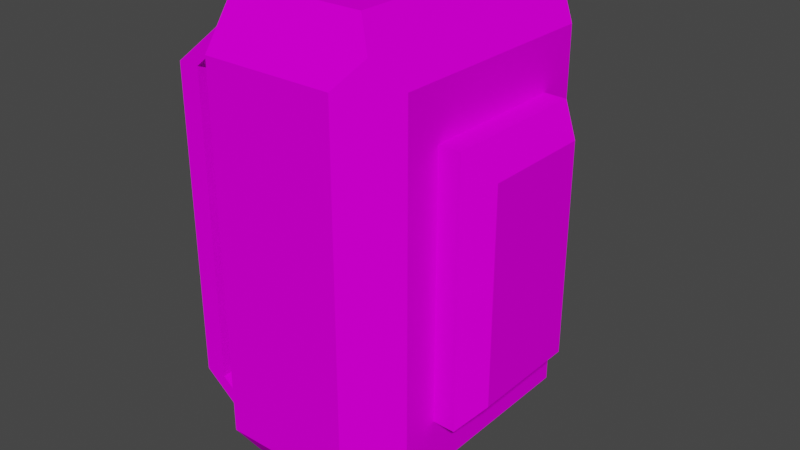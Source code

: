 # Source: bag.blend  (saved by Blender 3.5.10; exported with 4.5.12 LTS)
import bpy
from mathutils import Matrix  # noqa: F401  (used for matrix-valued properties, if any)

bpy.ops.wm.read_factory_settings(use_empty=True)
scene = bpy.context.scene
scene.name = 'Scene'

# ---- collections
col_collection = bpy.data.collections.new('Collection'); scene.collection.children.link(col_collection)

# ---- materials (node trees are filled in below, after node groups)
mat_tb_empty_002 = bpy.data.materials.new('__TB_empty.002')
mat_tb_empty_002.roughness = 1.0
mat_tb_empty_002.specular_intensity = 0.0

# ---- material node trees
mat_tb_empty_002.use_nodes = True; mat_tb_empty_002.node_tree.nodes.clear()
_N = mat_tb_empty_002.node_tree.nodes; _L = mat_tb_empty_002.node_tree.links
n0 = _N.new('ShaderNodeOutputMaterial'); n0.name = 'Material Output'; n0.location = (300, 300)
n1 = _N.new('ShaderNodeBsdfPrincipled'); n1.name = 'Principled BSDF'; n1.location = (10, 300)
n1.distribution = 'GGX'
n1.subsurface_method = 'BURLEY'
n1.inputs[2].default_value = 1.0
n1.inputs[3].default_value = 1.45
n1.inputs[13].default_value = 0.0
n1.inputs[27].default_value = (0.0, 0.0, 0.0, 1.0)
n1.inputs[28].default_value = 1.0
n2 = _N.new('ShaderNodeTexImage'); n2.name = 'Image Texture'; n2.location = (-263, 294)
n2.interpolation = 'Closest'
_L.new(n1.outputs[0], n0.inputs[0])
_L.new(n2.outputs[0], n1.inputs[0])
n0.is_active_output = True

# ---- world
world_world = bpy.data.worlds.new('World'); scene.world = world_world
world_world.use_nodes = True; world_world.node_tree.nodes.clear()
_N = world_world.node_tree.nodes; _L = world_world.node_tree.links
n0 = _N.new('ShaderNodeOutputWorld'); n0.name = 'World Output'; n0.location = (300, 300)
n1 = _N.new('ShaderNodeBackground'); n1.name = 'Background'; n1.location = (10, 300)
n1.inputs[0].default_value = (0.05088, 0.05088, 0.05088, 1.0)
_L.new(n1.outputs[0], n0.inputs[0])
n0.is_active_output = True
world_world.color = (0.05088, 0.05088, 0.05088)
world_world.use_sun_shadow = False
world_world.sun_shadow_jitter_overblur = 0.0

# ---- meshes
me_entity0_brush7_002 = bpy.data.meshes.new('entity0_brush7.002')
me_entity0_brush7_002.from_pydata([(36.0, 136.0, 0.0), (36.0, 120.0, -24.0), (36.0, 120.0, -16.0), (36.0, 131.0, 0.0), (52.0, 131.0, 0.0), (52.0, 136.0, 0.0), (52.0, 120.0, -16.0), (52.0, 120.0, -24.0), (-32.0, 112.0, 64.0), (-32.0, 32.0, 64.0), (-32.28, 32.01, 72.02), (-32.28, 112.0, 72.02), (-24.28, 104.0, 80.02), (-24.28, 40.01, 80.02), (23.72, 40.01, 80.02), (23.72, 104.0, 80.02), (31.72, 32.01, 72.02), (31.72, 112.0, 72.02), (32.0, 32.0, 64.0), (32.0, 112.0, 64.0), (-64.0, 128.0, 0.0), (-64.0, 16.0, 0.0), (-64.0, 16.0, 48.0), (-64.0, 128.0, 48.0), (-48.0, 128.0, 64.0), (-56.0, 136.0, 56.0), (-56.0, 8.0, 56.0), (-48.0, 16.0, 64.0), (-48.0, 0.0, 0.0), (-48.0, 0.0, 48.0), (-48.0, 144.0, 0.0), (-48.0, 144.0, 48.0), (48.0, 16.0, 64.0), (48.0, 128.0, 64.0), (48.0, 0.0, 48.0), (56.0, 8.0, 56.0), (56.0, 136.0, 56.0), (48.0, 144.0, 48.0), (48.0, 0.0, 0.0), (48.0, 144.0, 0.0), (64.0, 128.0, 0.0), (64.0, 16.0, 0.0), (64.0, 16.0, 48.0), (64.0, 128.0, 48.0), (36.0, 24.0, -24.0), (36.0, 8.0, 0.0), (36.0, 13.0, 0.0), (36.0, 24.0, -16.0), (52.0, 8.0, 0.0), (52.0, 13.0, 0.0), (52.0, 24.0, -16.0), (52.0, 24.0, -24.0), (-52.0, 24.0, -24.0), (-52.0, 8.0, 0.0), (-52.0, 13.0, 0.0), (-52.0, 24.0, -16.0), (-36.0, 8.0, 0.0), (-36.0, 13.0, 0.0), (-36.0, 24.0, -16.0), (-36.0, 24.0, -24.0), (36.0, 120.0, -24.0), (36.0, 24.0, -24.0), (36.0, 24.0, -16.0), (36.0, 120.0, -16.0), (52.0, 24.0, -16.0), (52.0, 120.0, -16.0), (52.0, 24.0, -24.0), (52.0, 120.0, -24.0), (-52.0, 120.0, -24.0), (-52.0, 24.0, -24.0), (-52.0, 24.0, -16.0), (-52.0, 120.0, -16.0), (-36.0, 24.0, -16.0), (-36.0, 120.0, -16.0), (-36.0, 24.0, -24.0), (-36.0, 120.0, -24.0), (-52.0, 136.0, 0.0), (-52.0, 120.0, -24.0), (-52.0, 120.0, -16.0), (-52.0, 131.0, 0.0), (-36.0, 131.0, 0.0), (-36.0, 136.0, 0.0), (-36.0, 120.0, -16.0), (-36.0, 120.0, -24.0)], [], [(0, 2, 3), (4, 2, 6), (6, 1, 7), (7, 0, 5), (5, 6, 7), (8, 10, 11), (11, 13, 12), (15, 13, 14), (14, 10, 16), (15, 11, 12), (16, 9, 18), (17, 8, 11), (17, 14, 16), (19, 16, 18), (21, 23, 20), (22, 26, 27), (29, 26, 22), (23, 25, 31), (33, 27, 32), (27, 26, 29), (33, 31, 24), (34, 28, 38), (39, 31, 37), (20, 30, 39), (33, 32, 42), (40, 39, 37), (42, 34, 38), (43, 41, 40), (45, 47, 44), (50, 46, 49), (48, 44, 51), (50, 48, 51), (53, 55, 52), (58, 54, 57), (56, 52, 59), (58, 56, 59), (61, 63, 60), (65, 62, 64), (66, 60, 67), (65, 66, 67), (69, 71, 68), (73, 70, 72), (74, 68, 75), (73, 74, 75), (76, 78, 79), (80, 78, 82), (83, 76, 81), (81, 82, 83), (0, 1, 2), (4, 3, 2), (6, 2, 1), (7, 1, 0), (5, 4, 6), (8, 9, 10), (11, 10, 13), (15, 12, 13), (14, 13, 10), (15, 17, 11), (16, 10, 9), (17, 19, 8), (17, 15, 14), (19, 17, 16), (21, 22, 23), (27, 24, 22), (24, 25, 23), (22, 24, 23), (22, 21, 28), (28, 29, 22), (31, 30, 20), (20, 23, 31), (33, 24, 27), (29, 34, 27), (34, 35, 32), (27, 34, 32), (33, 36, 37), (37, 31, 33), (31, 25, 24), (34, 29, 28), (39, 30, 31), (39, 40, 20), (40, 41, 20), (41, 38, 28), (28, 21, 41), (21, 20, 41), (35, 42, 32), (42, 43, 33), (43, 36, 33), (36, 43, 37), (43, 40, 37), (38, 41, 42), (42, 35, 34), (43, 42, 41), (45, 46, 47), (50, 47, 46), (48, 45, 44), (50, 49, 48), (53, 54, 55), (58, 55, 54), (56, 53, 52), (58, 57, 56), (61, 62, 63), (65, 63, 62), (66, 61, 60), (65, 64, 66), (69, 70, 71), (73, 71, 70), (74, 69, 68), (73, 72, 74), (76, 77, 78), (80, 79, 78), (83, 77, 76), (81, 80, 82)])
me_entity0_brush7_002.polygons.foreach_set('use_smooth', [True] * 112)
_k = set([(0, 1), (0, 3), (0, 5), (1, 2), (1, 7), (2, 3), (2, 6), (3, 4), (4, 5), (4, 6), (5, 7), (6, 7), (8, 9), (8, 11), (8, 19), (9, 10), (9, 18), (10, 11), (10, 13), (10, 16), (11, 12), (11, 17), (12, 13), (12, 15), (13, 14), (14, 15), (14, 16), (15, 17), (16, 17), (16, 18), (17, 19), (18, 19), (20, 21), (20, 23), (20, 30), (21, 22), (21, 28), (22, 23), (22, 26), (23, 25), (24, 25), (24, 27), (24, 33), (25, 31), (26, 27), (26, 29), (27, 32), (28, 29), (28, 38), (29, 34), (30, 31), (30, 39), (31, 37), (32, 33), (32, 35), (33, 36), (34, 35), (34, 38), (35, 42), (36, 37), (36, 43), (37, 39), (38, 41), (39, 40), (40, 41), (40, 43), (41, 42), (42, 43), (44, 45), (44, 47), (44, 51), (45, 46), (45, 48), (46, 47), (46, 49), (47, 50), (48, 49), (48, 51), (49, 50), (50, 51), (52, 53), (52, 55), (52, 59), (53, 54), (53, 56), (54, 55), (54, 57), (55, 58), (56, 57), (56, 59), (57, 58), (58, 59), (60, 61), (60, 63), (60, 67), (61, 62), (61, 66), (62, 63), (62, 64), (63, 65), (64, 65), (64, 66), (65, 67), (66, 67), (68, 69), (68, 71), (68, 75), (69, 70), (69, 74), (70, 71), (70, 72), (71, 73), (72, 73), (72, 74), (73, 75), (74, 75), (76, 77), (76, 79), (76, 81), (77, 78), (77, 83), (78, 79), (78, 82), (79, 80), (80, 81), (80, 82), (81, 83), (82, 83)])
me_entity0_brush7_002.attributes.new('sharp_edge', 'BOOLEAN', 'EDGE').data.foreach_set('value', [ (min(e.vertices), max(e.vertices)) in _k for e in me_entity0_brush7_002.edges])
_uv = me_entity0_brush7_002.uv_layers.new(name='UVMap')
_uv.uv.foreach_set('vector', [0.09375, 0.4531, 0.04688, 0.4141, 0.09375, 0.4375, 0.3281, 0.4062, 0.4609, 0.3672, 0.3281, 0.3672, 0.3633, 0.6094, 0.3633, 0.6094, 0.3633, 0.6094, 0.3281, 0.3672, 0.4609, 0.4766, 0.3281, 0.4766, 0.09375, 0.4531, 0.04688, 0.4141, 0.02344, 0.4062, 0.6875, 0.8516, 0.707, 0.6562, 0.707, 0.8516, 0.707, 0.8516, 0.7266, 0.6758, 0.7266, 0.832, 0.8438, 0.832, 0.7266, 0.6758, 0.8438, 0.6758, 0.8438, 0.6758, 0.707, 0.6562, 0.8633, 0.6562, 0.8438, 0.832, 0.707, 0.8516, 0.7266, 0.832, 0.8633, 0.6562, 0.707, 0.6367, 0.8633, 0.6367, 0.8633, 0.8516, 0.707, 0.8711, 0.707, 0.8516, 0.8633, 0.8516, 0.8438, 0.6758, 0.8633, 0.6562, 0.8828, 0.8516, 0.8633, 0.6562, 0.8828, 0.6562, 0.09375, 0.07031, 0.2578, 0.4375, 0.09375, 0.4375, 0.5859, 0.5703, 0.6094, 0.5469, 0.6328, 0.5703, 0.2578, 0.01562, 0.2734, 0.04688, 0.2578, 0.0625, 0.2578, 0.4375, 0.2734, 0.4609, 0.25, 0.4844, 0.9297, 0.9297, 0.6328, 0.5703, 0.9375, 0.5703, 0.6328, 0.5703, 0.6094, 0.5469, 0.6406, 0.5234, 0.9297, 0.9297, 0.6406, 0.9844, 0.6406, 0.9297, 0.6328, 0.4922, 0.5078, 0.2734, 0.5078, 0.4922, 0.5078, 0.4922, 0.6328, 0.2734, 0.6328, 0.4922, 0.4141, 0.9375, 0.3594, 0.9844, 0.07031, 0.9922, 0.9297, 0.9297, 0.9375, 0.5703, 0.9766, 0.5703, 0.09375, 0.4375, 0.09375, 0.4844, 0.25, 0.4844, 0.2578, 0.0625, 0.2578, 0.01562, 0.09375, 0.01562, 0.2578, 0.4375, 0.09375, 0.07031, 0.09375, 0.4375, 0.09375, 0.04688, 0.03906, 0.09375, 0.02344, 0.09375, 0.3281, 0.1094, 0.4609, 0.08203, 0.3281, 0.07812, 0.3281, 0.01562, 0.4609, 0.1133, 0.3281, 0.1094, 0.03906, 0.09375, 0.09375, 0.04688, 0.02344, 0.09375, 0.09375, 0.04688, 0.03906, 0.09375, 0.02344, 0.09375, 0.3281, 0.1094, 0.4609, 0.08203, 0.3281, 0.07812, 0.3281, 0.01562, 0.4609, 0.1133, 0.3281, 0.1094, 0.03906, 0.09375, 0.09375, 0.04688, 0.02344, 0.09375, 0.02344, 0.09375, 0.04688, 0.4141, 0.02344, 0.4062, 0.3281, 0.3672, 0.4609, 0.1133, 0.3281, 0.1094, 0.3281, 0.1094, 0.4609, 0.3672, 0.3281, 0.3672, 0.04688, 0.4141, 0.02344, 0.09375, 0.02344, 0.4062, 0.02344, 0.09375, 0.04688, 0.4141, 0.02344, 0.4062, 0.3281, 0.3672, 0.4609, 0.1133, 0.3281, 0.1094, 0.3281, 0.1094, 0.4609, 0.3672, 0.3281, 0.3672, 0.04688, 0.4141, 0.02344, 0.09375, 0.02344, 0.4062, 0.09375, 0.4531, 0.04688, 0.4141, 0.09375, 0.4375, 0.3281, 0.4062, 0.4609, 0.3672, 0.3281, 0.3672, 0.3281, 0.3672, 0.4609, 0.4766, 0.3281, 0.4766, 0.09375, 0.4531, 0.04688, 0.4141, 0.02344, 0.4062, 0.09375, 0.4531, 0.02344, 0.4062, 0.04688, 0.4141, 0.3281, 0.4062, 0.4609, 0.4062, 0.4609, 0.3672, 0.3633, 0.6094, 0.3633, 0.6094, 0.3633, 0.6094, 0.3281, 0.3672, 0.4609, 0.3672, 0.4609, 0.4766, 0.09375, 0.4531, 0.09375, 0.4375, 0.04688, 0.4141, 0.6875, 0.8516, 0.6875, 0.6562, 0.707, 0.6562, 0.707, 0.8516, 0.707, 0.6562, 0.7266, 0.6758, 0.8438, 0.832, 0.7266, 0.832, 0.7266, 0.6758, 0.8438, 0.6758, 0.7266, 0.6758, 0.707, 0.6562, 0.8438, 0.832, 0.8633, 0.8516, 0.707, 0.8516, 0.8633, 0.6562, 0.707, 0.6562, 0.707, 0.6367, 0.8633, 0.8516, 0.8633, 0.8711, 0.707, 0.8711, 0.8633, 0.8516, 0.8438, 0.832, 0.8438, 0.6758, 0.8828, 0.8516, 0.8633, 0.8516, 0.8633, 0.6562, 0.09375, 0.07031, 0.2578, 0.0625, 0.2578, 0.4375, 0.6328, 0.5703, 0.6406, 0.9297, 0.5859, 0.5703, 0.6406, 0.9297, 0.6094, 0.9531, 0.5859, 0.9297, 0.5859, 0.5703, 0.6406, 0.9297, 0.5859, 0.9297, 0.2578, 0.0625, 0.09375, 0.07031, 0.09375, 0.01562, 0.09375, 0.01562, 0.2578, 0.01562, 0.2578, 0.0625, 0.25, 0.4844, 0.09375, 0.4844, 0.09375, 0.4375, 0.09375, 0.4375, 0.2578, 0.4375, 0.25, 0.4844, 0.9297, 0.9297, 0.6406, 0.9297, 0.6328, 0.5703, 0.6406, 0.5234, 0.9336, 0.5195, 0.6328, 0.5703, 0.9336, 0.5195, 0.9609, 0.5547, 0.9375, 0.5703, 0.6328, 0.5703, 0.9336, 0.5195, 0.9375, 0.5703, 0.9297, 0.9297, 0.9531, 0.9609, 0.9297, 0.9844, 0.9297, 0.9844, 0.6406, 0.9844, 0.9297, 0.9297, 0.6406, 0.9844, 0.6094, 0.9531, 0.6406, 0.9297, 0.6328, 0.4922, 0.6328, 0.2734, 0.5078, 0.2734, 0.5078, 0.4922, 0.5078, 0.2734, 0.6328, 0.2734, 0.07031, 0.9922, 0.01562, 0.9297, 0.4141, 0.9375, 0.01562, 0.9297, 0.01562, 0.5781, 0.4141, 0.9375, 0.01562, 0.5781, 0.0625, 0.5273, 0.3672, 0.5273, 0.3672, 0.5273, 0.418, 0.5781, 0.01562, 0.5781, 0.418, 0.5781, 0.4141, 0.9375, 0.01562, 0.5781, 0.9609, 0.5547, 0.9766, 0.5703, 0.9375, 0.5703, 0.9766, 0.5703, 0.9766, 0.9297, 0.9297, 0.9297, 0.9766, 0.9297, 0.9531, 0.9609, 0.9297, 0.9297, 0.2734, 0.4609, 0.2578, 0.4375, 0.25, 0.4844, 0.2578, 0.4375, 0.09375, 0.4375, 0.25, 0.4844, 0.09375, 0.01562, 0.09375, 0.07031, 0.2578, 0.0625, 0.2578, 0.0625, 0.2734, 0.04688, 0.2578, 0.01562, 0.2578, 0.4375, 0.2578, 0.0625, 0.09375, 0.07031, 0.09375, 0.04688, 0.09375, 0.0625, 0.03906, 0.09375, 0.3281, 0.1094, 0.4609, 0.1133, 0.4609, 0.08203, 0.3281, 0.01562, 0.4609, 0.01562, 0.4609, 0.1133, 0.03906, 0.09375, 0.09375, 0.0625, 0.09375, 0.04688, 0.09375, 0.04688, 0.09375, 0.0625, 0.03906, 0.09375, 0.3281, 0.1094, 0.4609, 0.1133, 0.4609, 0.08203, 0.3281, 0.01562, 0.4609, 0.01562, 0.4609, 0.1133, 0.03906, 0.09375, 0.09375, 0.0625, 0.09375, 0.04688, 0.02344, 0.09375, 0.03906, 0.09375, 0.04688, 0.4141, 0.3281, 0.3672, 0.4609, 0.3672, 0.4609, 0.1133, 0.3281, 0.1094, 0.4609, 0.1133, 0.4609, 0.3672, 0.04688, 0.4141, 0.03906, 0.09375, 0.02344, 0.09375, 0.02344, 0.09375, 0.03906, 0.09375, 0.04688, 0.4141, 0.3281, 0.3672, 0.4609, 0.3672, 0.4609, 0.1133, 0.3281, 0.1094, 0.4609, 0.1133, 0.4609, 0.3672, 0.04688, 0.4141, 0.03906, 0.09375, 0.02344, 0.09375, 0.09375, 0.4531, 0.02344, 0.4062, 0.04688, 0.4141, 0.3281, 0.4062, 0.4609, 0.4062, 0.4609, 0.3672, 0.3281, 0.3672, 0.4609, 0.3672, 0.4609, 0.4766, 0.09375, 0.4531, 0.09375, 0.4375, 0.04688, 0.4141])
_ca = me_entity0_brush7_002.color_attributes.new('Col', 'BYTE_COLOR', 'CORNER')
_ca.data.foreach_set('color', [1.0, 1.0, 1.0, 1.0, 1.0, 1.0, 1.0, 1.0, 1.0, 1.0, 1.0, 1.0, 1.0, 1.0, 1.0, 1.0, 1.0, 1.0, 1.0, 1.0, 1.0, 1.0, 1.0, 1.0, 1.0, 1.0, 1.0, 1.0, 1.0, 1.0, 1.0, 1.0, 1.0, 1.0, 1.0, 1.0, 1.0, 1.0, 1.0, 1.0, 1.0, 1.0, 1.0, 1.0, 1.0, 1.0, 1.0, 1.0, 1.0, 1.0, 1.0, 1.0, 1.0, 1.0, 1.0, 1.0, 1.0, 1.0, 1.0, 1.0, 1.0, 1.0, 1.0, 1.0, 1.0, 1.0, 1.0, 1.0, 1.0, 1.0, 1.0, 1.0, 1.0, 1.0, 1.0, 1.0, 1.0, 1.0, 1.0, 1.0, 1.0, 1.0, 1.0, 1.0, 1.0, 1.0, 1.0, 1.0, 1.0, 1.0, 1.0, 1.0, 1.0, 1.0, 1.0, 1.0, 1.0, 1.0, 1.0, 1.0, 1.0, 1.0, 1.0, 1.0, 1.0, 1.0, 1.0, 1.0, 1.0, 1.0, 1.0, 1.0, 1.0, 1.0, 1.0, 1.0, 1.0, 1.0, 1.0, 1.0, 1.0, 1.0, 1.0, 1.0, 1.0, 1.0, 1.0, 1.0, 1.0, 1.0, 1.0, 1.0, 0.7605, 0.7605, 0.7605, 1.0, 1.0, 1.0, 1.0, 1.0, 1.0, 1.0, 1.0, 1.0, 0.7605, 0.7605, 0.7605, 1.0, 1.0, 1.0, 1.0, 1.0, 1.0, 1.0, 1.0, 1.0, 0.008568, 0.008568, 0.008568, 1.0, 1.0, 1.0, 1.0, 1.0, 1.0, 1.0, 1.0, 1.0, 1.0, 1.0, 1.0, 1.0, 1.0, 1.0, 1.0, 1.0, 1.0, 1.0, 1.0, 1.0, 1.0, 1.0, 1.0, 1.0, 1.0, 1.0, 1.0, 1.0, 1.0, 1.0, 1.0, 1.0, 1.0, 1.0, 1.0, 1.0, 1.0, 1.0, 1.0, 1.0, 1.0, 1.0, 1.0, 1.0, 1.0, 1.0, 1.0, 1.0, 1.0, 1.0, 1.0, 1.0, 1.0, 1.0, 1.0, 1.0, 1.0, 1.0, 1.0, 1.0, 1.0, 1.0, 1.0, 1.0, 1.0, 1.0, 1.0, 1.0, 1.0, 1.0, 1.0, 1.0, 1.0, 1.0, 1.0, 1.0, 1.0, 1.0, 1.0, 1.0, 1.0, 1.0, 1.0, 1.0, 1.0, 1.0, 1.0, 1.0, 1.0, 1.0, 1.0, 1.0, 1.0, 1.0, 1.0, 1.0, 1.0, 1.0, 1.0, 1.0, 1.0, 1.0, 1.0, 1.0, 1.0, 1.0, 1.0, 1.0, 1.0, 1.0, 1.0, 1.0, 1.0, 1.0, 1.0, 1.0, 1.0, 1.0, 1.0, 1.0, 1.0, 1.0, 1.0, 1.0, 1.0, 1.0, 1.0, 1.0, 1.0, 1.0, 1.0, 1.0, 1.0, 1.0, 1.0, 1.0, 1.0, 1.0, 1.0, 1.0, 1.0, 1.0, 1.0, 1.0, 1.0, 1.0, 1.0, 1.0, 1.0, 1.0, 1.0, 1.0, 1.0, 1.0, 1.0, 1.0, 1.0, 1.0, 1.0, 1.0, 1.0, 1.0, 1.0, 1.0, 1.0, 1.0, 1.0, 1.0, 1.0, 1.0, 1.0, 1.0, 1.0, 1.0, 1.0, 1.0, 1.0, 1.0, 1.0, 1.0, 1.0, 1.0, 1.0, 1.0, 1.0, 1.0, 1.0, 1.0, 1.0, 1.0, 1.0, 1.0, 1.0, 1.0, 1.0, 1.0, 1.0, 1.0, 1.0, 1.0, 1.0, 1.0, 1.0, 1.0, 1.0, 1.0, 1.0, 1.0, 1.0, 1.0, 1.0, 1.0, 1.0, 1.0, 1.0, 1.0, 1.0, 1.0, 1.0, 1.0, 1.0, 1.0, 1.0, 1.0, 1.0, 1.0, 1.0, 1.0, 1.0, 1.0, 1.0, 1.0, 1.0, 1.0, 1.0, 1.0, 1.0, 1.0, 1.0, 1.0, 1.0, 1.0, 1.0, 1.0, 1.0, 1.0, 1.0, 1.0, 1.0, 1.0, 1.0, 1.0, 1.0, 1.0, 1.0, 1.0, 1.0, 1.0, 1.0, 1.0, 1.0, 1.0, 1.0, 1.0, 1.0, 1.0, 1.0, 1.0, 1.0, 1.0, 1.0, 1.0, 1.0, 1.0, 1.0, 1.0, 1.0, 1.0, 1.0, 1.0, 1.0, 1.0, 1.0, 1.0, 1.0, 1.0, 1.0, 1.0, 1.0, 1.0, 1.0, 1.0, 1.0, 1.0, 1.0, 1.0, 1.0, 1.0, 1.0, 1.0, 1.0, 1.0, 1.0, 1.0, 1.0, 1.0, 1.0, 1.0, 1.0, 1.0, 1.0, 1.0, 1.0, 1.0, 1.0, 1.0, 1.0, 1.0, 1.0, 1.0, 1.0, 1.0, 1.0, 1.0, 1.0, 1.0, 1.0, 1.0, 1.0, 1.0, 1.0, 1.0, 1.0, 1.0, 1.0, 1.0, 1.0, 1.0, 1.0, 1.0, 1.0, 1.0, 1.0, 1.0, 1.0, 1.0, 1.0, 1.0, 1.0, 1.0, 1.0, 1.0, 1.0, 1.0, 1.0, 1.0, 1.0, 1.0, 1.0, 1.0, 1.0, 1.0, 1.0, 1.0, 1.0, 1.0, 1.0, 1.0, 1.0, 1.0, 1.0, 1.0, 1.0, 1.0, 1.0, 1.0, 1.0, 1.0, 1.0, 1.0, 1.0, 1.0, 1.0, 1.0, 1.0, 1.0, 1.0, 1.0, 1.0, 1.0, 1.0, 1.0, 1.0, 1.0, 1.0, 1.0, 1.0, 1.0, 1.0, 1.0, 1.0, 1.0, 1.0, 1.0, 1.0, 1.0, 1.0, 1.0, 1.0, 1.0, 1.0, 1.0, 1.0, 1.0, 1.0, 1.0, 1.0, 1.0, 1.0, 1.0, 1.0, 1.0, 1.0, 1.0, 1.0, 1.0, 1.0, 1.0, 1.0, 1.0, 1.0, 1.0, 1.0, 1.0, 1.0, 1.0, 1.0, 1.0, 1.0, 1.0, 1.0, 1.0, 1.0, 1.0, 1.0, 1.0, 1.0, 1.0, 1.0, 1.0, 1.0, 1.0, 1.0, 1.0, 1.0, 1.0, 1.0, 1.0, 1.0, 1.0, 1.0, 1.0, 1.0, 1.0, 1.0, 1.0, 1.0, 1.0, 1.0, 1.0, 1.0, 1.0, 1.0, 1.0, 1.0, 1.0, 1.0, 1.0, 1.0, 1.0, 1.0, 1.0, 1.0, 1.0, 1.0, 1.0, 1.0, 1.0, 1.0, 1.0, 1.0, 1.0, 1.0, 1.0, 1.0, 1.0, 1.0, 1.0, 1.0, 1.0, 1.0, 1.0, 1.0, 1.0, 1.0, 1.0, 1.0, 1.0, 1.0, 1.0, 1.0, 1.0, 1.0, 1.0, 1.0, 1.0, 1.0, 1.0, 1.0, 1.0, 1.0, 1.0, 1.0, 1.0, 1.0, 1.0, 1.0, 1.0, 0.7605, 0.7605, 0.7605, 1.0, 1.0, 1.0, 1.0, 1.0, 1.0, 1.0, 1.0, 1.0, 1.0, 1.0, 1.0, 1.0, 1.0, 1.0, 1.0, 1.0, 0.7605, 0.7605, 0.7605, 1.0, 0.008568, 0.008568, 0.008568, 1.0, 1.0, 1.0, 1.0, 1.0, 0.7605, 0.7605, 0.7605, 1.0, 1.0, 1.0, 1.0, 1.0, 1.0, 1.0, 1.0, 1.0, 0.008568, 0.008568, 0.008568, 1.0, 0.7605, 0.7605, 0.7605, 1.0, 1.0, 1.0, 1.0, 1.0, 1.0, 1.0, 1.0, 1.0, 1.0, 1.0, 1.0, 1.0, 1.0, 1.0, 1.0, 1.0, 1.0, 1.0, 1.0, 1.0, 1.0, 1.0, 1.0, 1.0, 1.0, 1.0, 1.0, 1.0, 1.0, 1.0, 1.0, 1.0, 1.0, 1.0, 1.0, 1.0, 1.0, 1.0, 1.0, 1.0, 1.0, 1.0, 1.0, 1.0, 1.0, 1.0, 1.0, 1.0, 1.0, 1.0, 1.0, 1.0, 1.0, 1.0, 1.0, 1.0, 1.0, 1.0, 1.0, 1.0, 1.0, 1.0, 1.0, 1.0, 1.0, 1.0, 1.0, 1.0, 1.0, 1.0, 1.0, 1.0, 1.0, 1.0, 1.0, 1.0, 1.0, 1.0, 1.0, 1.0, 1.0, 1.0, 1.0, 1.0, 1.0, 1.0, 1.0, 1.0, 1.0, 1.0, 1.0, 1.0, 1.0, 1.0, 1.0, 1.0, 1.0, 1.0, 1.0, 1.0, 1.0, 1.0, 1.0, 1.0, 1.0, 1.0, 1.0, 1.0, 1.0, 1.0, 1.0, 1.0, 1.0, 1.0, 1.0, 1.0, 1.0, 1.0, 1.0, 1.0, 1.0, 1.0, 1.0, 1.0, 1.0, 1.0, 1.0, 1.0, 1.0, 1.0, 1.0, 1.0, 1.0, 1.0, 1.0, 1.0, 1.0, 1.0, 1.0, 1.0, 1.0, 1.0, 1.0, 1.0, 1.0, 1.0, 1.0, 1.0, 1.0, 1.0, 1.0, 1.0, 1.0, 1.0, 1.0, 1.0, 1.0, 1.0, 1.0, 1.0, 1.0, 1.0, 1.0, 1.0, 1.0, 1.0, 1.0, 1.0, 1.0, 1.0, 1.0, 1.0, 1.0, 1.0, 1.0, 1.0, 1.0, 1.0, 1.0, 1.0, 1.0, 1.0, 1.0, 1.0, 1.0, 1.0, 1.0, 1.0, 1.0, 1.0, 1.0, 1.0, 1.0, 1.0, 1.0, 1.0, 1.0, 1.0, 1.0, 1.0, 1.0, 1.0, 1.0, 1.0, 1.0, 1.0, 1.0, 1.0, 1.0, 1.0, 1.0, 1.0, 1.0, 1.0, 1.0, 1.0, 1.0, 1.0, 1.0, 1.0, 1.0, 1.0, 1.0, 1.0, 1.0, 1.0, 1.0, 1.0, 1.0, 1.0, 1.0, 1.0, 1.0, 1.0, 1.0, 1.0, 1.0, 1.0, 1.0, 1.0, 1.0, 1.0, 1.0, 1.0, 1.0, 1.0, 1.0, 1.0, 1.0, 1.0, 1.0, 1.0, 1.0, 1.0, 1.0, 1.0, 1.0, 1.0, 1.0, 1.0, 1.0, 1.0, 1.0, 1.0, 1.0, 1.0, 1.0, 1.0, 1.0, 1.0, 1.0, 1.0, 1.0, 1.0, 1.0, 1.0, 1.0, 1.0, 1.0, 1.0, 1.0, 1.0, 1.0, 1.0, 1.0, 1.0, 1.0, 1.0, 1.0, 1.0, 1.0, 1.0, 1.0, 1.0, 1.0, 1.0, 1.0, 1.0, 1.0, 1.0, 1.0, 1.0, 1.0, 1.0, 1.0, 1.0, 1.0, 1.0, 1.0, 1.0, 1.0, 1.0, 1.0, 1.0, 1.0, 1.0, 1.0, 1.0, 1.0, 1.0, 1.0, 1.0, 1.0, 1.0, 1.0, 1.0, 1.0, 1.0, 1.0, 1.0, 1.0, 1.0, 1.0, 1.0, 1.0, 1.0, 1.0, 1.0, 1.0, 1.0, 1.0, 1.0, 1.0, 1.0, 1.0, 1.0, 1.0, 1.0, 1.0, 1.0, 1.0, 1.0, 1.0, 1.0, 1.0, 1.0, 1.0, 1.0, 1.0, 1.0, 1.0, 1.0, 1.0, 1.0, 1.0, 1.0, 1.0, 1.0, 1.0, 1.0, 1.0, 1.0, 1.0, 1.0, 1.0, 1.0, 1.0, 1.0, 1.0, 1.0, 1.0, 1.0, 1.0, 1.0, 1.0, 1.0, 1.0, 1.0, 1.0, 1.0, 1.0, 1.0, 1.0, 1.0, 1.0, 1.0, 1.0, 1.0, 1.0, 1.0, 1.0, 1.0, 1.0, 1.0, 1.0, 1.0, 1.0, 1.0, 1.0, 1.0, 1.0, 1.0, 1.0, 1.0, 1.0, 1.0, 1.0, 1.0, 1.0, 1.0, 1.0, 1.0, 1.0, 1.0, 1.0, 1.0, 1.0, 1.0, 1.0, 1.0, 1.0, 1.0, 1.0, 1.0, 1.0, 1.0, 1.0, 1.0, 1.0, 1.0, 1.0, 1.0, 1.0, 1.0, 1.0, 1.0, 1.0, 1.0, 1.0, 1.0, 1.0, 1.0, 1.0, 1.0, 1.0, 1.0, 1.0, 1.0, 1.0, 1.0, 1.0, 1.0, 1.0, 1.0, 1.0, 1.0, 1.0, 1.0, 1.0, 1.0, 1.0, 1.0, 1.0, 1.0, 1.0, 1.0, 1.0, 1.0, 1.0, 1.0, 1.0, 1.0, 1.0, 1.0, 1.0, 1.0, 1.0, 1.0, 1.0, 1.0, 1.0, 1.0, 1.0, 1.0, 1.0, 1.0, 1.0, 1.0, 1.0, 1.0, 1.0, 1.0, 1.0, 1.0, 1.0, 1.0, 1.0, 1.0, 1.0, 1.0, 1.0, 1.0, 1.0, 1.0, 1.0, 1.0, 1.0, 1.0, 1.0, 1.0, 1.0, 1.0, 1.0, 1.0, 1.0, 1.0, 1.0, 1.0, 1.0, 1.0, 1.0, 1.0, 1.0, 1.0, 1.0, 1.0, 1.0, 1.0, 1.0, 1.0, 1.0, 1.0, 1.0, 1.0, 1.0, 1.0, 1.0, 1.0, 1.0, 1.0, 1.0, 1.0, 1.0, 1.0, 1.0, 1.0, 1.0, 1.0, 1.0, 1.0, 1.0, 1.0, 1.0, 1.0, 1.0, 1.0, 1.0, 1.0, 1.0, 1.0, 1.0, 1.0, 1.0, 1.0, 1.0, 1.0, 1.0, 1.0, 1.0, 1.0, 1.0, 1.0, 1.0, 1.0, 1.0, 1.0, 1.0, 1.0, 1.0, 1.0, 1.0, 1.0, 1.0, 1.0, 1.0, 1.0, 1.0, 1.0, 1.0, 1.0, 1.0, 1.0, 1.0, 1.0])
me_entity0_brush7_002.materials.append(mat_tb_empty_002)
me_entity0_brush7_002.use_remesh_preserve_volume = False
me_entity0_brush7_002.use_remesh_preserve_attributes = False
me_entity0_brush7_002.use_mirror_vertex_groups = False
me_entity0_brush7_002.use_paint_bone_selection = False
me_entity0_brush7_002.use_paint_mask = True
me_entity0_brush7_002.update()
me_entity0_brush7_002.normals_split_custom_set([tuple(v) for v in zip(*[iter([-1.0, 0.0, 0.0, -1.0, 0.0, 0.0, -1.0, 0.0, 0.0, 0.0, -0.824, 0.5665, 0.0, -0.824, 0.5665, 0.0, -0.824, 0.5665, 0.0, -1.0, 0.0, 0.0, -1.0, 0.0, 0.0, -1.0, 0.0, 0.0, 0.8321, -0.5547, 0.0, 0.8321, -0.5547, 0.0, 0.8321, -0.5547, 1.0, 0.0, 0.0, 1.0, 0.0, 0.0, 1.0, 0.0, 0.0, -0.9994, 0.0, -0.03525, -0.9994, 0.0, -0.03525, -0.9994, 0.0, -0.03525, -0.7071, 0.0, 0.7071, -0.7071, 0.0, 0.7071, -0.7071, 0.0, 0.7071, 0.0, 0.0, 1.0, 0.0, 0.0, 1.0, 0.0, 0.0, 1.0, 0.0, -0.7071, 0.7071, 0.0, -0.7071, 0.7071, 0.0, -0.7071, 0.7071, 0.0, 0.7071, 0.7071, 0.0, 0.7071, 0.7071, 0.0, 0.7071, 0.7071, 0.0, -1.0, 0.0009519, 0.0, -1.0, 0.0009528, 0.0, -1.0, 0.0009519, 0.0, 1.0, -0.000952, 0.0, 1.0, -0.0009537, 0.0, 1.0, -0.0009538, 0.7071, 0.0, 0.7071, 0.7071, 0.0, 0.7071, 0.7071, 0.0, 0.7071, 0.9994, 0.0, 0.03525, 0.9994, 0.0, 0.03525, 0.9994, 0.0, 0.03525, -1.0, 0.0, 0.0, -1.0, 0.0, 0.0, -1.0, 0.0, 0.0, -0.7071, 0.0, 0.7071, -0.7071, 0.0, 0.7071, -0.7071, 0.0, 0.7071, -0.7071, -0.7071, 0.0, -0.7071, -0.7071, 0.0, -0.7071, -0.7071, 0.0, -0.7071, 0.7071, 0.0, -0.7071, 0.7071, 0.0, -0.7071, 0.7071, 0.0, 0.0, 0.0, 1.0, 0.0, 0.0, 1.0, 0.0, 0.0, 1.0, 0.0, -0.7071, 0.7071, 0.0, -0.7071, 0.7071, 0.0, -0.7071, 0.7071, 0.0, 0.7071, 0.7071, 0.0, 0.7071, 0.7071, 0.0, 0.7071, 0.7071, 0.0, -1.0, 0.0, 0.0, -1.0, 0.0, 0.0, -1.0, 0.0, 0.0, 1.0, 0.0, 0.0, 1.0, 0.0, 0.0, 1.0, 0.0, 0.0, 0.0, -1.0, 0.0, 0.0, -1.0, 0.0, 0.0, -1.0, 0.7071, 0.0, 0.7071, 0.7071, 0.0, 0.7071, 0.7071, 0.0, 0.7071, 0.7071, 0.7071, 0.0, 0.7071, 0.7071, 0.0, 0.7071, 0.7071, 0.0, 0.7071, -0.7071, 0.0, 0.7071, -0.7071, 0.0, 0.7071, -0.7071, 0.0, 1.0, 0.0, 0.0, 1.0, 0.0, 0.0, 1.0, 0.0, 0.0, -1.0, 0.0, 0.0, -1.0, 0.0, 0.0, -1.0, 0.0, 0.0, 0.0, 0.824, 0.5665, 0.0, 0.824, 0.5665, 0.0, 0.824, 0.5665, 0.0, -0.8321, -0.5547, 0.0, -0.8321, -0.5547, 0.0, -0.8321, -0.5547, 1.0, 0.0, 0.0, 1.0, 0.0, 0.0, 1.0, 0.0, 0.0, -1.0, 0.0, 0.0, -1.0, 0.0, 0.0, -1.0, 0.0, 0.0, 0.0, 0.824, 0.5665, 0.0, 0.824, 0.5665, 0.0, 0.824, 0.5665, 0.0, -0.8321, -0.5547, 0.0, -0.8321, -0.5547, 0.0, -0.8321, -0.5547, 1.0, 0.0, 0.0, 1.0, 0.0, 0.0, 1.0, 0.0, 0.0, -1.0, 0.0, 0.0, -1.0, 0.0, 0.0, -1.0, 0.0, 0.0, 0.0, 0.0, 1.0, 0.0, 0.0, 1.0, 0.0, 0.0, 1.0, 0.0, 0.0, -1.0, 0.0, 0.0, -1.0, 0.0, 0.0, -1.0, 1.0, 0.0, 0.0, 1.0, 0.0, 0.0, 1.0, 0.0, 0.0, -1.0, 0.0, 0.0, -1.0, 0.0, 0.0, -1.0, 0.0, 0.0, 0.0, 0.0, 1.0, 0.0, 0.0, 1.0, 0.0, 0.0, 1.0, 0.0, 0.0, -1.0, 0.0, 0.0, -1.0, 0.0, 0.0, -1.0, 1.0, 0.0, 0.0, 1.0, 0.0, 0.0, 1.0, 0.0, 0.0, -1.0, 0.0, 0.0, -1.0, 0.0, 0.0, -1.0, 0.0, 0.0, 0.0, -0.824, 0.5665, 0.0, -0.824, 0.5665, 0.0, -0.824, 0.5665, 0.0, 0.8321, -0.5547, 0.0, 0.8321, -0.5547, 0.0, 0.8321, -0.5547, 1.0, 0.0, 0.0, 1.0, 0.0, 0.0, 1.0, 0.0, 0.0, -1.0, 0.0, 0.0, -1.0, 0.0, 0.0, -1.0, 0.0, 0.0, 0.0, -0.824, 0.5665, 0.0, -0.824, 0.5665, 0.0, -0.824, 0.5665, 0.0, -1.0, 0.0, 0.0, -1.0, 0.0, 0.0, -1.0, 0.0, 0.0, 0.8321, -0.5547, 0.0, 0.8321, -0.5547, 0.0, 0.8321, -0.5547, 1.0, 0.0, 0.0, 1.0, 0.0, 0.0, 1.0, 0.0, 0.0, -0.9994, 0.0, -0.03525, -0.9994, 0.0, -0.03525, -0.9994, 0.0, -0.03525, -0.7071, 0.0, 0.7071, -0.7071, 0.0, 0.7071, -0.7071, 0.0, 0.7071, 0.0, 0.0, 1.0, 0.0, 0.0, 1.0, 0.0, 0.0, 1.0, 0.0, -0.7071, 0.7071, 0.0, -0.7071, 0.7071, 0.0, -0.7071, 0.7071, 0.0, 0.7071, 0.7071, 0.0, 0.7071, 0.7071, 0.0, 0.7071, 0.7071, 0.0, -1.0, 0.0009519, 0.0, -1.0, 0.0009529, 0.0, -1.0, 0.0009528, 0.0, 1.0, -0.000952, 0.0, 1.0, -0.0009519, 0.0, 1.0, -0.0009537, 0.7071, 0.0, 0.7071, 0.7071, 0.0, 0.7071, 0.7071, 0.0, 0.7071, 0.9994, 0.0, 0.03525, 0.9994, 0.0, 0.03525, 0.9994, 0.0, 0.03525, -1.0, 0.0, 0.0, -1.0, 0.0, 0.0, -1.0, 0.0, 0.0, -0.7071, 0.0, 0.7071, -0.7071, 0.0, 0.7071, -0.7071, 0.0, 0.7071, -0.7071, 0.0, 0.7071, -0.7071, 0.0, 0.7071, -0.7071, 0.0, 0.7071, -0.7071, 0.0, 0.7071, -0.7071, 0.0, 0.7071, -0.7071, 0.0, 0.7071, -0.7071, -0.7071, 0.0, -0.7071, -0.7071, 0.0, -0.7071, -0.7071, 0.0, -0.7071, -0.7071, 0.0, -0.7071, -0.7071, 0.0, -0.7071, -0.7071, 0.0, -0.7071, 0.7071, 0.0, -0.7071, 0.7071, 0.0, -0.7071, 0.7071, 0.0, -0.7071, 0.7071, 0.0, -0.7071, 0.7071, 0.0, -0.7071, 0.7071, 0.0, 0.0, 0.0, 1.0, 0.0, 0.0, 1.0, 0.0, 0.0, 1.0, 0.0, -0.7071, 0.7071, 0.0, -0.7071, 0.7071, 0.0, -0.7071, 0.7071, 0.0, -0.7071, 0.7071, 0.0, -0.7071, 0.7071, 0.0, -0.7071, 0.7071, 0.0, -0.7071, 0.7071, 0.0, -0.7071, 0.7071, 0.0, -0.7071, 0.7071, 0.0, 0.7071, 0.7071, 0.0, 0.7071, 0.7071, 0.0, 0.7071, 0.7071, 0.0, 0.7071, 0.7071, 0.0, 0.7071, 0.7071, 0.0, 0.7071, 0.7071, 0.0, 0.7071, 0.7071, 0.0, 0.7071, 0.7071, 0.0, 0.7071, 0.7071, 0.0, -1.0, 0.0, 0.0, -1.0, 0.0, 0.0, -1.0, 0.0, 0.0, 1.0, 0.0, 0.0, 1.0, 0.0, 0.0, 1.0, 0.0, 0.0, 0.0, -1.0, 0.0, 0.0, -1.0, 0.0, 0.0, -1.0, 0.0, 0.0, -1.0, 0.0, 0.0, -1.0, 0.0, 0.0, -1.0, 0.0, 0.0, -1.0, 0.0, 0.0, -1.0, 0.0, 0.0, -1.0, 0.0, 0.0, -1.0, 0.0, 0.0, -1.0, 0.0, 0.0, -1.0, 0.0, 0.0, -1.0, 0.0, 0.0, -1.0, 0.0, 0.0, -1.0, 0.7071, 0.0, 0.7071, 0.7071, 0.0, 0.7071, 0.7071, 0.0, 0.7071, 0.7071, 0.0, 0.7071, 0.7071, 0.0, 0.7071, 0.7071, 0.0, 0.7071, 0.7071, 0.0, 0.7071, 0.7071, 0.0, 0.7071, 0.7071, 0.0, 0.7071, 0.7071, 0.7071, 0.0, 0.7071, 0.7071, 0.0, 0.7071, 0.7071, 0.0, 0.7071, 0.7071, 0.0, 0.7071, 0.7071, 0.0, 0.7071, 0.7071, 0.0, 0.7071, -0.7071, 0.0, 0.7071, -0.7071, 0.0, 0.7071, -0.7071, 0.0, 0.7071, -0.7071, 0.0, 0.7071, -0.7071, 0.0, 0.7071, -0.7071, 0.0, 1.0, 0.0, 0.0, 1.0, 0.0, 0.0, 1.0, 0.0, 0.0, -1.0, 0.0, 0.0, -1.0, 0.0, 0.0, -1.0, 0.0, 0.0, 0.0, 0.824, 0.5665, 0.0, 0.824, 0.5665, 0.0, 0.824, 0.5665, 0.0, -0.8321, -0.5547, 0.0, -0.8321, -0.5547, 0.0, -0.8321, -0.5547, 1.0, 0.0, 0.0, 1.0, 0.0, 0.0, 1.0, 0.0, 0.0, -1.0, 0.0, 0.0, -1.0, 0.0, 0.0, -1.0, 0.0, 0.0, 0.0, 0.824, 0.5665, 0.0, 0.824, 0.5665, 0.0, 0.824, 0.5665, 0.0, -0.8321, -0.5547, 0.0, -0.8321, -0.5547, 0.0, -0.8321, -0.5547, 1.0, 0.0, 0.0, 1.0, 0.0, 0.0, 1.0, 0.0, 0.0, -1.0, 0.0, 0.0, -1.0, 0.0, 0.0, -1.0, 0.0, 0.0, 0.0, 0.0, 1.0, 0.0, 0.0, 1.0, 0.0, 0.0, 1.0, 0.0, 0.0, -1.0, 0.0, 0.0, -1.0, 0.0, 0.0, -1.0, 1.0, 0.0, 0.0, 1.0, 0.0, 0.0, 1.0, 0.0, 0.0, -1.0, 0.0, 0.0, -1.0, 0.0, 0.0, -1.0, 0.0, 0.0, 0.0, 0.0, 1.0, 0.0, 0.0, 1.0, 0.0, 0.0, 1.0, 0.0, 0.0, -1.0, 0.0, 0.0, -1.0, 0.0, 0.0, -1.0, 1.0, 0.0, 0.0, 1.0, 0.0, 0.0, 1.0, 0.0, 0.0, -1.0, 0.0, 0.0, -1.0, 0.0, 0.0, -1.0, 0.0, 0.0, 0.0, -0.824, 0.5665, 0.0, -0.824, 0.5665, 0.0, -0.824, 0.5665, 0.0, 0.8321, -0.5547, 0.0, 0.8321, -0.5547, 0.0, 0.8321, -0.5547, 1.0, 0.0, 0.0, 1.0, 0.0, 0.0, 1.0, 0.0, 0.0])] * 3)])

# ---- objects
ob_entity0_brush7_000 = bpy.data.objects.new('entity0_brush7.000', me_entity0_brush7_002)

# ---- transforms, parenting, visibility, modifiers, constraints
ob_entity0_brush7_000.location = (-5.128, 0.03909, 0.0)
ob_entity0_brush7_000.rotation_euler = (1.571, -0.0, 1.571)
ob_entity0_brush7_000.scale = (0.1197, 0.1701, 0.1438)
ob_entity0_brush7_000.lineart.crease_threshold = 0.0

# ---- collection membership
col_collection.objects.link(ob_entity0_brush7_000)

# ---- scene / render settings (as saved in the file)
scene.frame_start = 1; scene.frame_end = 1; scene.frame_set(1)
scene.render.engine = 'CYCLES'
scene.cycles.use_denoising = False
scene.cycles.samples = 128
scene.cycles.sampling_pattern = 'TABULATED_SOBOL'
scene.cycles.use_adaptive_sampling = False
scene.cycles.use_light_tree = False
scene.cycles.bake_type = 'AO'
scene.eevee.use_gtao = True
scene.eevee.gtao_distance = 0.46
scene.view_settings.view_transform = 'Filmic'
bpy.context.view_layer.update()

# ---- added for rendering (the .blend has no active camera and no usable light): camera, sun
cam_auto = bpy.data.cameras.new('AutoCamera')
cam_auto.lens = 50.0
cam_auto.sensor_width = 36.0
cam_auto.clip_end = 1000.0
ob_auto_camera = bpy.data.objects.new('AutoCamera', cam_auto)
scene.collection.objects.link(ob_auto_camera)
ob_auto_camera.location = (29.0019, -36.0852, 36.332)
ob_auto_camera.rotation_euler = (1.09748, -7.21219e-08, 0.694738)
scene.camera = ob_auto_camera
light_auto_sun = bpy.data.lights.new('AutoSun', 'SUN')
light_auto_sun.energy = 3.0
light_auto_sun.angle = 0.0523599
ob_auto_sun = bpy.data.objects.new('AutoSun', light_auto_sun)
scene.collection.objects.link(ob_auto_sun)
ob_auto_sun.rotation_euler = (0.872665, 0.174533, 0.523599)
bpy.context.view_layer.update()
